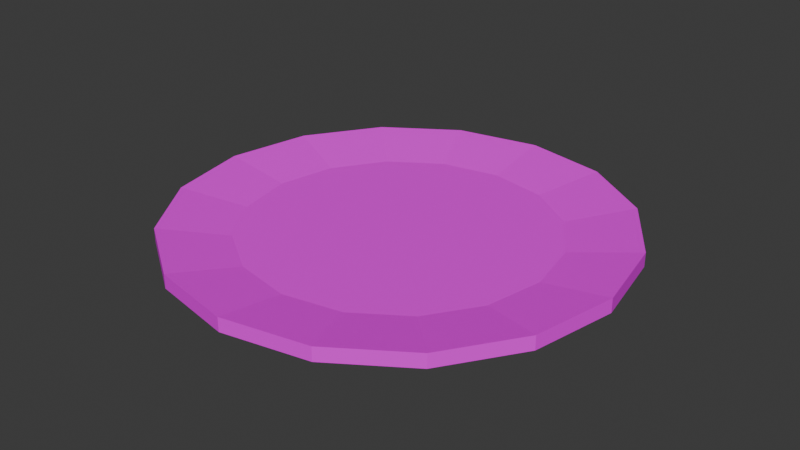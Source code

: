 # Source: teller.blend  (saved by Blender 4.1.24; exported with 4.5.12 LTS)
import bpy
from mathutils import Matrix  # noqa: F401  (used for matrix-valued properties, if any)

bpy.ops.wm.read_factory_settings(use_empty=True)
scene = bpy.context.scene
scene.name = 'Scene'

# ---- collections
col_collection = bpy.data.collections.new('Collection'); scene.collection.children.link(col_collection)

# ---- images (referenced by path relative to the original .blend; pixels are not part of the script)
import os
ASSET_DIR = os.environ.get("B2B_ASSET_DIR", "")  # directory of the original .blend (textures are referenced by path, not embedded)
HERE = os.path.dirname(os.path.abspath(__file__))  # packed textures are extracted next to this script under _unpacked/

def load_image(name, relpath, width, height, colorspace="sRGB"):
    """Load a texture the original file referenced (path relative to the .blend, or extracted next to this script)."""
    p = next((c for c in (os.path.join(HERE, relpath), os.path.join(ASSET_DIR, relpath)) if relpath and os.path.exists(c)), "")
    if p:
        img = bpy.data.images.load(p, check_existing=True)
        img.name = name
    else:  # same state as the original file: an image datablock whose file is absent (Cycles renders it pink)
        img = bpy.data.images.new(name, width, height)
        img.source = "FILE"
        img.filepath = "//" + (relpath or name)
    img.colorspace_settings.name = colorspace
    return img
img_tallerkenunwrap_3_png = load_image('tallerkenunwrap 3.png', 'tallerkenunwrap 3.png', 1024, 1024, 'sRGB')

# ---- materials (node trees are filled in below, after node groups)
mat_material_001 = bpy.data.materials.new('Material.001')
mat_material_001.use_transparent_shadow = False

# ---- material node trees
mat_material_001.use_nodes = True; mat_material_001.node_tree.nodes.clear()
_N = mat_material_001.node_tree.nodes; _L = mat_material_001.node_tree.links
n0 = _N.new('ShaderNodeBsdfPrincipled'); n0.name = 'Principled BSDF'; n0.location = (10, 300)
n1 = _N.new('ShaderNodeOutputMaterial'); n1.name = 'Material Output'; n1.location = (300, 300)
n2 = _N.new('ShaderNodeTexImage'); n2.name = 'Image Texture'; n2.location = (-280, 280)
n2.image = img_tallerkenunwrap_3_png
_L.new(n0.outputs[0], n1.inputs[0])
_L.new(n2.outputs[0], n0.inputs[0])
n1.is_active_output = True

# ---- world
world_world = bpy.data.worlds.new('World'); scene.world = world_world
world_world.use_nodes = True; world_world.node_tree.nodes.clear()
_N = world_world.node_tree.nodes; _L = world_world.node_tree.links
n0 = _N.new('ShaderNodeOutputWorld'); n0.name = 'World Output'; n0.location = (300, 300)
n1 = _N.new('ShaderNodeBackground'); n1.name = 'Background'; n1.location = (10, 300)
n1.inputs[0].default_value = (0.05088, 0.05088, 0.05088, 1.0)
_L.new(n1.outputs[0], n0.inputs[0])
n0.is_active_output = True
world_world.color = (0.05088, 0.05088, 0.05088)
world_world.use_sun_shadow = False
world_world.sun_shadow_jitter_overblur = 0.0

# ---- meshes
me_cylinder = bpy.data.meshes.new('Cylinder')
me_cylinder.from_pydata([(0.0, 1.0, 0.5414), (0.0, 0.69, 1.0), (0.3827, 0.9239, 0.5414), (0.2641, 0.6375, 1.0), (0.7071, 0.7071, 0.5414), (0.4879, 0.4879, 1.0), (0.9239, 0.3827, 0.5414), (0.6375, 0.2641, 1.0), (1.0, 0.0, 0.5414), (0.69, 0.0, 1.0), (0.9239, -0.3827, 0.5414), (0.6375, -0.2641, 1.0), (0.7071, -0.7071, 0.5414), (0.4879, -0.4879, 1.0), (0.3827, -0.9239, 0.5414), (0.2641, -0.6375, 1.0), (0.0, -1.0, 0.5414), (0.0, -0.69, 1.0), (-0.3827, -0.9239, 0.5414), (-0.2641, -0.6375, 1.0), (-0.7071, -0.7071, 0.5414), (-0.4879, -0.4879, 1.0), (-0.9239, -0.3827, 0.5414), (-0.6375, -0.2641, 1.0), (-1.0, 0.0, 0.5414), (-0.69, 0.0, 1.0), (-0.9239, 0.3827, 0.5414), (-0.6375, 0.2641, 1.0), (-0.7071, 0.7071, 0.5414), (-0.4879, 0.4879, 1.0), (-0.3827, 0.9239, 0.5414), (-0.2641, 0.6375, 1.0), (0.3827, 0.9239, 2.541), (0.0, 1.0, 2.541), (0.7071, 0.7071, 2.541), (0.9239, 0.3827, 2.541), (1.0, 0.0, 2.541), (0.9239, -0.3827, 2.541), (0.7071, -0.7071, 2.541), (0.3827, -0.9239, 2.541), (0.0, -1.0, 2.541), (-0.3827, -0.9239, 2.541), (-0.7071, -0.7071, 2.541), (-0.9239, -0.3827, 2.541), (-1.0, 0.0, 2.541), (-0.9239, 0.3827, 2.541), (-0.7071, 0.7071, 2.541), (-0.3827, 0.9239, 2.541), (0.0, 0.6866, 0.5414), (0.2627, 0.6343, 0.5414), (0.4855, 0.4855, 0.5414), (0.6343, 0.2627, 0.5414), (0.6866, 0.0, 0.5414), (0.6343, -0.2627, 0.5414), (0.4855, -0.4855, 0.5414), (0.2627, -0.6343, 0.5414), (0.0, -0.6866, 0.5414), (-0.2627, -0.6343, 0.5414), (-0.4855, -0.4855, 0.5414), (-0.6343, -0.2627, 0.5414), (-0.6866, 0.0, 0.5414), (-0.6343, 0.2627, 0.5414), (-0.4855, 0.4855, 0.5414), (-0.2627, 0.6343, 0.5414)], [], [(0, 33, 32, 2), (2, 32, 34, 4), (4, 34, 35, 6), (6, 35, 36, 8), (8, 36, 37, 10), (10, 37, 38, 12), (12, 38, 39, 14), (14, 39, 40, 16), (16, 40, 41, 18), (18, 41, 42, 20), (20, 42, 43, 22), (22, 43, 44, 24), (24, 44, 45, 26), (26, 45, 46, 28), (3, 1, 31, 29, 27, 25, 23, 21, 19, 17, 15, 13, 11, 9, 7, 5), (28, 46, 47, 30), (30, 47, 33, 0), (48, 49, 50, 51, 52, 53, 54, 55, 56, 57, 58, 59, 60, 61, 62, 63), (1, 3, 32, 33), (3, 5, 34, 32), (5, 7, 35, 34), (7, 9, 36, 35), (9, 11, 37, 36), (11, 13, 38, 37), (13, 15, 39, 38), (15, 17, 40, 39), (17, 19, 41, 40), (19, 21, 42, 41), (21, 23, 43, 42), (23, 25, 44, 43), (25, 27, 45, 44), (27, 29, 46, 45), (29, 31, 47, 46), (31, 1, 33, 47), (0, 2, 49, 48), (2, 4, 50, 49), (4, 6, 51, 50), (6, 8, 52, 51), (8, 10, 53, 52), (10, 12, 54, 53), (12, 14, 55, 54), (14, 16, 56, 55), (16, 18, 57, 56), (18, 20, 58, 57), (20, 22, 59, 58), (22, 24, 60, 59), (24, 26, 61, 60), (26, 28, 62, 61), (28, 30, 63, 62), (30, 0, 48, 63)])
_uv = me_cylinder.uv_layers.new(name='UVMap')
_uv.uv.foreach_set('vector', [1.0, 0.5, 1.0, 1.0, 0.9375, 1.0, 0.9375, 0.5, 0.9375, 0.5, 0.9375, 1.0, 0.875, 1.0, 0.875, 0.5, 0.875, 0.5, 0.875, 1.0, 0.8125, 1.0, 0.8125, 0.5, 0.8125, 0.5, 0.8125, 1.0, 0.75, 1.0, 0.75, 0.5, 0.75, 0.5, 0.75, 1.0, 0.6875, 1.0, 0.6875, 0.5, 0.6875, 0.5, 0.6875, 1.0, 0.625, 1.0, 0.625, 0.5, 0.625, 0.5, 0.625, 1.0, 0.5625, 1.0, 0.5625, 0.5, 0.5625, 0.5, 0.5625, 1.0, 0.5, 1.0, 0.5, 0.5, 0.5, 0.5, 0.5, 1.0, 0.4375, 1.0, 0.4375, 0.5, 0.4375, 0.5, 0.4375, 1.0, 0.375, 1.0, 0.375, 0.5, 0.375, 0.5, 0.375, 1.0, 0.3125, 1.0, 0.3125, 0.5, 0.3125, 0.5, 0.3125, 1.0, 0.25, 1.0, 0.25, 0.5, 0.25, 0.5, 0.25, 1.0, 0.1875, 1.0, 0.1875, 0.5, 0.1875, 0.5, 0.1875, 1.0, 0.125, 1.0, 0.125, 0.5, 0.3134, 0.403, 0.25, 0.4156, 0.1866, 0.403, 0.1329, 0.3671, 0.097, 0.3134, 0.08439, 0.25, 0.097, 0.1866, 0.1329, 0.1329, 0.1866, 0.097, 0.25, 0.08439, 0.3134, 0.097, 0.3671, 0.1329, 0.403, 0.1866, 0.4156, 0.25, 0.403, 0.3134, 0.3671, 0.3671, 0.125, 0.5, 0.125, 1.0, 0.0625, 1.0, 0.0625, 0.5, 0.0625, 0.5, 0.0625, 1.0, 0.0, 1.0, 0.0, 0.5, 0.75, 0.4148, 0.8131, 0.4022, 0.8665, 0.3665, 0.9022, 0.3131, 0.9148, 0.25, 0.9022, 0.1869, 0.8665, 0.1335, 0.8131, 0.09776, 0.75, 0.08522, 0.6869, 0.09776, 0.6335, 0.1335, 0.5978, 0.1869, 0.5852, 0.25, 0.5978, 0.3131, 0.6335, 0.3665, 0.6869, 0.4022, 0.25, 0.4156, 0.3134, 0.403, 0.3418, 0.4717, 0.25, 0.49, 0.3134, 0.403, 0.3671, 0.3671, 0.4197, 0.4197, 0.3418, 0.4717, 0.3671, 0.3671, 0.403, 0.3134, 0.4717, 0.3418, 0.4197, 0.4197, 0.403, 0.3134, 0.4156, 0.25, 0.49, 0.25, 0.4717, 0.3418, 0.4156, 0.25, 0.403, 0.1866, 0.4717, 0.1582, 0.49, 0.25, 0.403, 0.1866, 0.3671, 0.1329, 0.4197, 0.08029, 0.4717, 0.1582, 0.3671, 0.1329, 0.3134, 0.097, 0.3418, 0.02827, 0.4197, 0.08029, 0.3134, 0.097, 0.25, 0.08439, 0.25, 0.01, 0.3418, 0.02827, 0.25, 0.08439, 0.1866, 0.097, 0.1582, 0.02827, 0.25, 0.01, 0.1866, 0.097, 0.1329, 0.1329, 0.08029, 0.08029, 0.1582, 0.02827, 0.1329, 0.1329, 0.097, 0.1866, 0.02827, 0.1582, 0.08029, 0.08029, 0.097, 0.1866, 0.08439, 0.25, 0.01, 0.25, 0.02827, 0.1582, 0.08439, 0.25, 0.097, 0.3134, 0.02827, 0.3418, 0.01, 0.25, 0.097, 0.3134, 0.1329, 0.3671, 0.08029, 0.4197, 0.02827, 0.3418, 0.1329, 0.3671, 0.1866, 0.403, 0.1582, 0.4717, 0.08029, 0.4197, 0.1866, 0.403, 0.25, 0.4156, 0.25, 0.49, 0.1582, 0.4717, 0.75, 0.49, 0.8418, 0.4717, 0.8131, 0.4022, 0.75, 0.4148, 0.8418, 0.4717, 0.9197, 0.4197, 0.8665, 0.3665, 0.8131, 0.4022, 0.9197, 0.4197, 0.9717, 0.3418, 0.9022, 0.3131, 0.8665, 0.3665, 0.9717, 0.3418, 0.99, 0.25, 0.9148, 0.25, 0.9022, 0.3131, 0.99, 0.25, 0.9717, 0.1582, 0.9022, 0.1869, 0.9148, 0.25, 0.9717, 0.1582, 0.9197, 0.08029, 0.8665, 0.1335, 0.9022, 0.1869, 0.9197, 0.08029, 0.8418, 0.02827, 0.8131, 0.09776, 0.8665, 0.1335, 0.8418, 0.02827, 0.75, 0.01, 0.75, 0.08522, 0.8131, 0.09776, 0.75, 0.01, 0.6582, 0.02827, 0.6869, 0.09776, 0.75, 0.08522, 0.6582, 0.02827, 0.5803, 0.08029, 0.6335, 0.1335, 0.6869, 0.09776, 0.5803, 0.08029, 0.5283, 0.1582, 0.5978, 0.1869, 0.6335, 0.1335, 0.5283, 0.1582, 0.51, 0.25, 0.5852, 0.25, 0.5978, 0.1869, 0.51, 0.25, 0.5283, 0.3418, 0.5978, 0.3131, 0.5852, 0.25, 0.5283, 0.3418, 0.5803, 0.4197, 0.6335, 0.3665, 0.5978, 0.3131, 0.5803, 0.4197, 0.6582, 0.4717, 0.6869, 0.4022, 0.6335, 0.3665, 0.6582, 0.4717, 0.75, 0.49, 0.75, 0.4148, 0.6869, 0.4022])
me_cylinder.materials.append(mat_material_001)
me_cylinder.update()

# ---- objects
ob_cylinder = bpy.data.objects.new('Cylinder', me_cylinder)

# ---- transforms, parenting, visibility, modifiers, constraints
ob_cylinder.location = (0.0, 0.0, 0.0)
ob_cylinder.scale = (1.0, 1.0, 0.03147)

# ---- collection membership
col_collection.objects.link(ob_cylinder)

# ---- scene / render settings (as saved in the file)
scene.frame_start = 1; scene.frame_end = 250; scene.frame_set(1)
scene.render.engine = 'BLENDER_EEVEE_NEXT'
scene.cycles.sampling_pattern = 'TABULATED_SOBOL'
scene.eevee.ray_tracing_options.trace_max_roughness = 0.0
bpy.context.view_layer.update()

# ---- added for rendering (the .blend has no active camera and no usable light): camera, sun
cam_auto = bpy.data.cameras.new('AutoCamera')
cam_auto.lens = 50.0
cam_auto.sensor_width = 36.0
cam_auto.clip_end = 1000.0
ob_auto_camera = bpy.data.objects.new('AutoCamera', cam_auto)
scene.collection.objects.link(ob_auto_camera)
ob_auto_camera.location = (2.61758, -3.14109, 2.14258)
ob_auto_camera.rotation_euler = (1.09748, -7.21219e-08, 0.694738)
scene.camera = ob_auto_camera
light_auto_sun = bpy.data.lights.new('AutoSun', 'SUN')
light_auto_sun.energy = 3.0
light_auto_sun.angle = 0.0523599
ob_auto_sun = bpy.data.objects.new('AutoSun', light_auto_sun)
scene.collection.objects.link(ob_auto_sun)
ob_auto_sun.rotation_euler = (0.872665, 0.174533, 0.523599)
bpy.context.view_layer.update()
